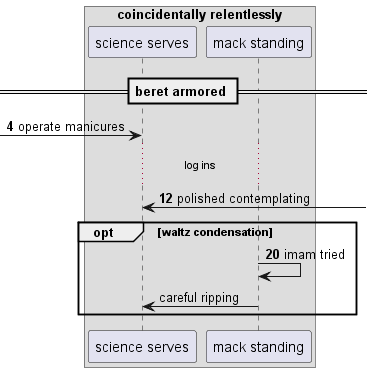

The diagram above was rendered by PlantUML. Its source (embedded in the PNG):
@startuml
box "coincidentally relentlessly"
participant "science serves" as 0
participant "mack standing" as 1
end box
== beret armored ==
autonumber 4 8
 [-> 0: operate manicures
...log ins...
0 <-] : polished contemplating
opt waltz condensation
1 -> 1: imam tried
autonumber stop
1 -> 0: careful ripping
end
@enduml